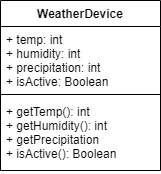

The diagram above was exported from draw.io. Its source (the exported page's mxGraphModel, read from the mxfile embedded in the PNG):
<mxGraphModel dx="1038" dy="523" grid="1" gridSize="10" guides="1" tooltips="1" connect="1" arrows="1" fold="1" page="1" pageScale="1" pageWidth="850" pageHeight="1100" math="0" shadow="0">
  <root>
    <mxCell id="0" />
    <mxCell id="1" parent="0" />
    <mxCell id="l8HC6dEXw81fWUawIjFK-31" value="WeatherDevice" style="swimlane;fontStyle=1;align=center;verticalAlign=top;childLayout=stackLayout;horizontal=1;startSize=26;horizontalStack=0;resizeParent=1;resizeParentMax=0;resizeLast=0;collapsible=1;marginBottom=0;" parent="1" vertex="1">
      <mxGeometry x="230" y="300" width="160" height="170" as="geometry" />
    </mxCell>
    <mxCell id="l8HC6dEXw81fWUawIjFK-32" value="+ temp: int&#10;+ humidity: int&#10;+ precipitation: int&#10;+ isActive: Boolean" style="text;strokeColor=none;fillColor=none;align=left;verticalAlign=top;spacingLeft=4;spacingRight=4;overflow=hidden;rotatable=0;points=[[0,0.5],[1,0.5]];portConstraint=eastwest;" parent="l8HC6dEXw81fWUawIjFK-31" vertex="1">
      <mxGeometry y="26" width="160" height="64" as="geometry" />
    </mxCell>
    <mxCell id="l8HC6dEXw81fWUawIjFK-33" value="" style="line;strokeWidth=1;fillColor=none;align=left;verticalAlign=middle;spacingTop=-1;spacingLeft=3;spacingRight=3;rotatable=0;labelPosition=right;points=[];portConstraint=eastwest;" parent="l8HC6dEXw81fWUawIjFK-31" vertex="1">
      <mxGeometry y="90" width="160" height="8" as="geometry" />
    </mxCell>
    <mxCell id="l8HC6dEXw81fWUawIjFK-34" value="+ getTemp(): int&#10;+ getHumidity(): int&#10;+ getPrecipitation&#10;+ isActive(): Boolean" style="text;strokeColor=none;fillColor=none;align=left;verticalAlign=top;spacingLeft=4;spacingRight=4;overflow=hidden;rotatable=0;points=[[0,0.5],[1,0.5]];portConstraint=eastwest;" parent="l8HC6dEXw81fWUawIjFK-31" vertex="1">
      <mxGeometry y="98" width="160" height="72" as="geometry" />
    </mxCell>
  </root>
</mxGraphModel>